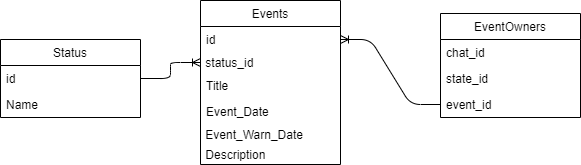

The diagram above was exported from draw.io. Its source (the exported page's mxGraphModel, read from the mxfile embedded in the PNG):
<mxGraphModel dx="1038" dy="547" grid="1" gridSize="10" guides="1" tooltips="1" connect="1" arrows="1" fold="1" page="1" pageScale="1" pageWidth="850" pageHeight="1100" math="0" shadow="0" extFonts="Permanent Marker^https://fonts.googleapis.com/css?family=Permanent+Marker">
  <root>
    <mxCell id="0" />
    <mxCell id="1" parent="0" />
    <mxCell id="gLH9olte2VTf2K01-lFi-2" value="Events" style="swimlane;fontStyle=0;childLayout=stackLayout;horizontal=1;startSize=26;horizontalStack=0;resizeParent=1;resizeParentMax=0;resizeLast=0;collapsible=1;marginBottom=0;" vertex="1" parent="1">
      <mxGeometry x="350" y="177" width="140" height="164" as="geometry" />
    </mxCell>
    <mxCell id="gLH9olte2VTf2K01-lFi-3" value="id" style="text;strokeColor=none;fillColor=none;align=left;verticalAlign=top;spacingLeft=4;spacingRight=4;overflow=hidden;rotatable=0;points=[[0,0.5],[1,0.5]];portConstraint=eastwest;" vertex="1" parent="gLH9olte2VTf2K01-lFi-2">
      <mxGeometry y="26" width="140" height="26" as="geometry" />
    </mxCell>
    <mxCell id="gLH9olte2VTf2K01-lFi-18" value="&amp;nbsp;status_id" style="text;html=1;strokeColor=none;fillColor=none;align=left;verticalAlign=middle;whiteSpace=wrap;rounded=0;" vertex="1" parent="gLH9olte2VTf2K01-lFi-2">
      <mxGeometry y="52" width="140" height="20" as="geometry" />
    </mxCell>
    <mxCell id="gLH9olte2VTf2K01-lFi-4" value="Title" style="text;strokeColor=none;fillColor=none;align=left;verticalAlign=top;spacingLeft=4;spacingRight=4;overflow=hidden;rotatable=0;points=[[0,0.5],[1,0.5]];portConstraint=eastwest;" vertex="1" parent="gLH9olte2VTf2K01-lFi-2">
      <mxGeometry y="72" width="140" height="26" as="geometry" />
    </mxCell>
    <mxCell id="gLH9olte2VTf2K01-lFi-5" value="Event_Date" style="text;strokeColor=none;fillColor=none;align=left;verticalAlign=top;spacingLeft=4;spacingRight=4;overflow=hidden;rotatable=0;points=[[0,0.5],[1,0.5]];portConstraint=eastwest;" vertex="1" parent="gLH9olte2VTf2K01-lFi-2">
      <mxGeometry y="98" width="140" height="26" as="geometry" />
    </mxCell>
    <mxCell id="gLH9olte2VTf2K01-lFi-10" value="&amp;nbsp;Event_Warn_Date" style="text;html=1;strokeColor=none;fillColor=none;align=left;verticalAlign=middle;whiteSpace=wrap;rounded=0;" vertex="1" parent="gLH9olte2VTf2K01-lFi-2">
      <mxGeometry y="124" width="140" height="20" as="geometry" />
    </mxCell>
    <mxCell id="gLH9olte2VTf2K01-lFi-11" value="&amp;nbsp;Description" style="text;html=1;strokeColor=none;fillColor=none;align=left;verticalAlign=middle;whiteSpace=wrap;rounded=0;" vertex="1" parent="gLH9olte2VTf2K01-lFi-2">
      <mxGeometry y="144" width="140" height="20" as="geometry" />
    </mxCell>
    <mxCell id="gLH9olte2VTf2K01-lFi-6" value="EventOwners" style="swimlane;fontStyle=0;childLayout=stackLayout;horizontal=1;startSize=26;horizontalStack=0;resizeParent=1;resizeParentMax=0;resizeLast=0;collapsible=1;marginBottom=0;" vertex="1" parent="1">
      <mxGeometry x="590" y="190" width="140" height="104" as="geometry" />
    </mxCell>
    <mxCell id="gLH9olte2VTf2K01-lFi-7" value="chat_id" style="text;strokeColor=none;fillColor=none;align=left;verticalAlign=top;spacingLeft=4;spacingRight=4;overflow=hidden;rotatable=0;points=[[0,0.5],[1,0.5]];portConstraint=eastwest;" vertex="1" parent="gLH9olte2VTf2K01-lFi-6">
      <mxGeometry y="26" width="140" height="26" as="geometry" />
    </mxCell>
    <mxCell id="gLH9olte2VTf2K01-lFi-9" value="state_id" style="text;strokeColor=none;fillColor=none;align=left;verticalAlign=top;spacingLeft=4;spacingRight=4;overflow=hidden;rotatable=0;points=[[0,0.5],[1,0.5]];portConstraint=eastwest;" vertex="1" parent="gLH9olte2VTf2K01-lFi-6">
      <mxGeometry y="52" width="140" height="26" as="geometry" />
    </mxCell>
    <mxCell id="gLH9olte2VTf2K01-lFi-8" value="event_id" style="text;strokeColor=none;fillColor=none;align=left;verticalAlign=top;spacingLeft=4;spacingRight=4;overflow=hidden;rotatable=0;points=[[0,0.5],[1,0.5]];portConstraint=eastwest;" vertex="1" parent="gLH9olte2VTf2K01-lFi-6">
      <mxGeometry y="78" width="140" height="26" as="geometry" />
    </mxCell>
    <mxCell id="gLH9olte2VTf2K01-lFi-14" value="Status" style="swimlane;fontStyle=0;childLayout=stackLayout;horizontal=1;startSize=26;horizontalStack=0;resizeParent=1;resizeParentMax=0;resizeLast=0;collapsible=1;marginBottom=0;" vertex="1" parent="1">
      <mxGeometry x="150" y="216" width="140" height="78" as="geometry" />
    </mxCell>
    <mxCell id="gLH9olte2VTf2K01-lFi-16" value="id" style="text;strokeColor=none;fillColor=none;align=left;verticalAlign=top;spacingLeft=4;spacingRight=4;overflow=hidden;rotatable=0;points=[[0,0.5],[1,0.5]];portConstraint=eastwest;" vertex="1" parent="gLH9olte2VTf2K01-lFi-14">
      <mxGeometry y="26" width="140" height="26" as="geometry" />
    </mxCell>
    <mxCell id="gLH9olte2VTf2K01-lFi-17" value="Name" style="text;strokeColor=none;fillColor=none;align=left;verticalAlign=top;spacingLeft=4;spacingRight=4;overflow=hidden;rotatable=0;points=[[0,0.5],[1,0.5]];portConstraint=eastwest;" vertex="1" parent="gLH9olte2VTf2K01-lFi-14">
      <mxGeometry y="52" width="140" height="26" as="geometry" />
    </mxCell>
    <mxCell id="gLH9olte2VTf2K01-lFi-20" value="" style="edgeStyle=entityRelationEdgeStyle;fontSize=12;html=1;endArrow=ERoneToMany;entryX=1;entryY=0.5;entryDx=0;entryDy=0;exitX=0;exitY=0.5;exitDx=0;exitDy=0;" edge="1" parent="1" source="gLH9olte2VTf2K01-lFi-8" target="gLH9olte2VTf2K01-lFi-3">
      <mxGeometry width="100" height="100" relative="1" as="geometry">
        <mxPoint x="380" y="450" as="sourcePoint" />
        <mxPoint x="480" y="350" as="targetPoint" />
      </mxGeometry>
    </mxCell>
    <mxCell id="gLH9olte2VTf2K01-lFi-26" value="" style="edgeStyle=entityRelationEdgeStyle;fontSize=12;html=1;endArrow=ERoneToMany;exitX=1;exitY=0.5;exitDx=0;exitDy=0;entryX=0;entryY=0.5;entryDx=0;entryDy=0;" edge="1" parent="1" source="gLH9olte2VTf2K01-lFi-16" target="gLH9olte2VTf2K01-lFi-18">
      <mxGeometry width="100" height="100" relative="1" as="geometry">
        <mxPoint x="510" y="260" as="sourcePoint" />
        <mxPoint x="320" y="300" as="targetPoint" />
      </mxGeometry>
    </mxCell>
  </root>
</mxGraphModel>